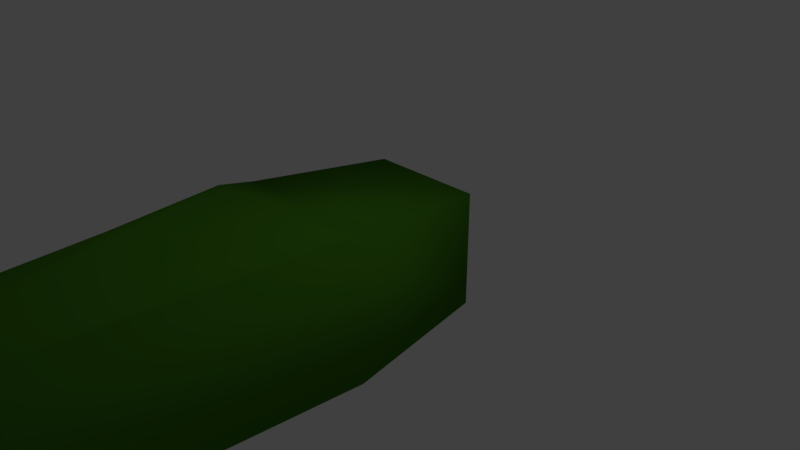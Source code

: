 # Source: nave_1.blend  (saved by Blender 2.78.0; exported with 4.5.12 LTS)
import bpy
from mathutils import Matrix  # noqa: F401  (used for matrix-valued properties, if any)

bpy.ops.wm.read_factory_settings(use_empty=True)
scene = bpy.context.scene
scene.name = 'Scene'

# ---- collections
col_collection_1 = bpy.data.collections.new('Collection 1'); scene.collection.children.link(col_collection_1)

# ---- materials (node trees are filled in below, after node groups)
mat_material = bpy.data.materials.new('Material')
mat_material.alpha_threshold = 0.0
mat_material.use_transparent_shadow = False
mat_material.diffuse_color = (0.06441, 0.233, 0.0139, 1.0)
mat_material.specular_color = (0.855, 0.9093, 1.0)
mat_material.roughness = 0.5
mat_material.line_color = (0.0, 0.0, 0.0, 1.0)

# ---- material node trees

# ---- world
world_world = bpy.data.worlds.new('World'); scene.world = world_world
world_world.color = (0.05088, 0.05088, 0.05088)
world_world.use_sun_shadow = False
world_world.sun_shadow_jitter_overblur = 0.0
world_world.cycles.sampling_method = 'MANUAL'

# ---- cameras
cam_camera = bpy.data.cameras.new('Camera')
cam_camera.clip_end = 100.0
cam_camera.lens = 35.0
cam_camera.sensor_width = 32.0
cam_camera.sensor_height = 18.0
cam_camera.ortho_scale = 7.314
cam_camera.dof.focus_distance = 0.0
cam_camera.dof.aperture_fstop = 128.0

# ---- lights
light_lamp = bpy.data.lights.new('Lamp', 'POINT')
light_lamp.transmission_factor = 0.0
light_lamp.cutoff_distance = 30.0
light_lamp.energy = 100.0
light_lamp.shadow_buffer_clip_start = 1.001
light_lamp.shadow_soft_size = 0.1
light_lamp.shadow_maximum_resolution = 0.006
light_lamp.use_absolute_resolution = True

# ---- meshes
me_cube = bpy.data.meshes.new('Cube')
me_cube.from_pydata([(0.8, 1.0, -0.7994), (1.0, -1.0, -1.0), (-1.0, -1.0, -1.0), (-0.7991, 1.0, -0.7994), (0.8, 1.0, 0.7989), (1.0, -1.0, 1.0), (-1.0, -1.0, 1.0), (-0.7991, 1.0, 0.7989), (0.4997, -7.639, -1.0), (-0.4997, -7.639, -1.0), (0.4997, -7.639, 1.0), (-0.4997, -7.639, 1.0), (0.5804, -1.709, 1.275), (-0.65, -1.709, 1.275), (0.08011, -3.314, 1.42), (-0.1498, -3.314, 1.42), (-0.03482, -3.314, 1.42), (0.5855, 0.4734, -0.585), (-0.5845, 0.4734, -0.585), (0.5855, 0.4734, 0.5845), (-0.5845, 0.4734, 0.5845), (0.2016, -7.862, -0.4034), (-0.2016, -7.862, -0.4034), (0.2015, -7.862, 0.4034), (-0.2016, -7.862, 0.4034), (0.2016, -3.992, -0.4034), (-0.2016, -3.992, -0.4034), (0.2015, -3.992, 0.4034), (-0.2016, -3.992, 0.4034)], [], [(0, 1, 2, 3), (4, 7, 6, 5), (0, 4, 5, 1), (1, 5, 10, 8), (2, 6, 7, 3), (7, 4, 19, 20), (11, 9, 22, 24), (2, 1, 8, 9), (10, 5, 12, 14), (6, 2, 9, 11), (12, 13, 15, 16, 14), (5, 6, 13, 12), (6, 11, 15, 13), (11, 10, 14, 16, 15), (19, 17, 18, 20), (3, 7, 20, 18), (0, 3, 18, 17), (4, 0, 17, 19), (24, 22, 26, 28), (9, 8, 21, 22), (10, 11, 24, 23), (8, 10, 23, 21), (25, 27, 28, 26), (22, 21, 25, 26), (23, 24, 28, 27), (21, 23, 27, 25)])
me_cube.polygons.foreach_set('use_smooth', [True] * 26)
_uv = me_cube.uv_layers.new(name='UVMap')
_uv.uv.foreach_set('vector', [0.02021, 0.8836, 0.0, 0.6771, 0.2021, 0.6771, 0.1818, 0.8836, 0.2225, 0.0, 0.3837, 1.47e-07, 0.4037, 0.2065, 0.2021, 0.2065, 0.424, 0.0, 0.5855, 2.449e-08, 0.6058, 0.2065, 0.4037, 0.2065, 0.4037, 0.2065, 0.6058, 0.2065, 0.6058, 0.8798, 0.4037, 0.8798, 0.8079, 0.2065, 0.6058, 0.2065, 0.6261, 1.225e-08, 0.7877, 0.0, 0.8895, 0.7911, 0.8895, 0.6268, 0.9449, 0.6488, 0.9449, 0.769, 0.8079, 0.9965, 0.8079, 0.7911, 0.8381, 0.8524, 0.8381, 0.9352, 0.2021, 0.6771, 0.0, 0.6771, 0.05056, 0.0, 0.1516, 0.0, 0.2467, 0.884, 0.2021, 0.2065, 0.2459, 0.2821, 0.296, 0.4476, 0.6058, 0.2065, 0.8079, 0.2065, 0.8079, 0.8798, 0.6058, 0.8798, 0.2459, 0.2821, 0.3699, 0.2821, 0.3191, 0.4476, 0.3075, 0.4476, 0.296, 0.4476, 0.2021, 0.2065, 0.4037, 0.2065, 0.3699, 0.2821, 0.2459, 0.2821, 0.4037, 0.2065, 0.3474, 0.884, 0.3191, 0.4476, 0.3699, 0.2821, 0.3474, 0.884, 0.2467, 0.884, 0.296, 0.4476, 0.3075, 0.4476, 0.3191, 0.4476, 0.6058, 0.8798, 0.724, 0.8798, 0.724, 1.0, 0.6058, 1.0, 1.0, 0.4626, 1.0, 0.6268, 0.9448, 0.6048, 0.9448, 0.4846, 0.9448, 0.463, 0.9448, 0.6268, 0.8895, 0.606, 0.8895, 0.4861, 0.9641, 0.7911, 0.9641, 0.9553, 0.9089, 0.9332, 0.9089, 0.8131, 0.8079, 0.0, 0.8895, 0.0, 0.8895, 0.3955, 0.8079, 0.3955, 0.8079, 0.7911, 0.9089, 0.7911, 0.8788, 0.8524, 0.8381, 0.8524, 0.9089, 0.9965, 0.8079, 0.9965, 0.8381, 0.9352, 0.8788, 0.9352, 0.9089, 0.7911, 0.9089, 0.9965, 0.8788, 0.9352, 0.8788, 0.8524, 0.724, 0.9627, 0.724, 0.8798, 0.7647, 0.8798, 0.7647, 0.9627, 0.9302, 0.0003644, 0.9708, 0.0, 0.9708, 0.3949, 0.9302, 0.3953, 0.9302, 0.3947, 0.8895, 0.3947, 0.8895, 0.0, 0.9302, 0.0, 0.8895, 0.7911, 0.8079, 0.7911, 0.8079, 0.3955, 0.8895, 0.3955])
me_cube.materials.append(mat_material)
me_cube.use_remesh_preserve_volume = False
me_cube.use_remesh_preserve_attributes = False
me_cube.use_mirror_vertex_groups = False
me_cube.update()

# ---- objects
ob_cube = bpy.data.objects.new('Cube', me_cube)
ob_lamp = bpy.data.objects.new('Lamp', light_lamp)
ob_camera = bpy.data.objects.new('Camera', cam_camera)

# ---- transforms, parenting, visibility, modifiers, constraints
ob_cube.location = (0.0, 0.0, 0.0)
ob_cube.lock_rotations_4d = False
ob_cube.empty_display_type = 'ARROWS'
ob_cube.lineart.crease_threshold = 0.0
ob_lamp.location = (4.076, 1.005, 5.904)
ob_lamp.rotation_euler = (0.6503, 0.05522, 1.866)
ob_lamp.lock_rotations_4d = False
ob_lamp.empty_display_type = 'ARROWS'
ob_lamp.color = (0.0, 0.0, 0.0, 0.0)
ob_lamp.lineart.crease_threshold = 0.0
ob_camera.location = (7.481, -6.508, 5.344)
ob_camera.rotation_euler = (1.109, 0.0, 0.8149)
ob_camera.lock_rotations_4d = False
ob_camera.empty_display_type = 'ARROWS'
ob_camera.color = (0.0, 0.0, 0.0, 0.0)
ob_camera.display_type = 'WIRE'
ob_camera.lineart.crease_threshold = 0.0

# ---- collection membership
col_collection_1.objects.link(ob_cube)
col_collection_1.objects.link(ob_lamp)
col_collection_1.objects.link(ob_camera)

# ---- scene / render settings (as saved in the file)
scene.camera = ob_camera
scene.frame_start = 1; scene.frame_end = 250; scene.frame_set(1)
scene.render.engine = 'BLENDER_EEVEE_NEXT'
scene.render.resolution_percentage = 50
scene.render.dither_intensity = 0.0
scene.cycles.use_denoising = False
scene.cycles.samples = 128
scene.cycles.sampling_pattern = 'TABULATED_SOBOL'
scene.cycles.light_sampling_threshold = 0.0
scene.cycles.use_adaptive_sampling = False
scene.cycles.use_light_tree = False
scene.cycles.blur_glossy = 0.0
scene.cycles.sample_clamp_indirect = 0.0
scene.view_settings.view_transform = 'Standard'
bpy.context.view_layer.update()
